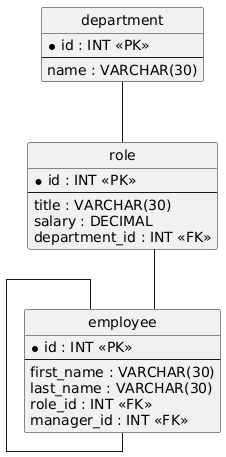

The diagram above was rendered by PlantUML. Its source (embedded in the PNG):
@startuml
hide circle
skinparam linetype ortho

entity "department" as department {
  * id : INT <<PK>>
  --
  name : VARCHAR(30)
}

entity "role" as role {
  * id : INT <<PK>>
  --
  title : VARCHAR(30)
  salary : DECIMAL
  department_id : INT <<FK>>
}

entity "employee" as employee {
  * id : INT <<PK>>
  --
  first_name : VARCHAR(30)
  last_name : VARCHAR(30)
  role_id : INT <<FK>>
  manager_id : INT <<FK>>
}

department -- role
role -- employee
employee -- employee
@enduml